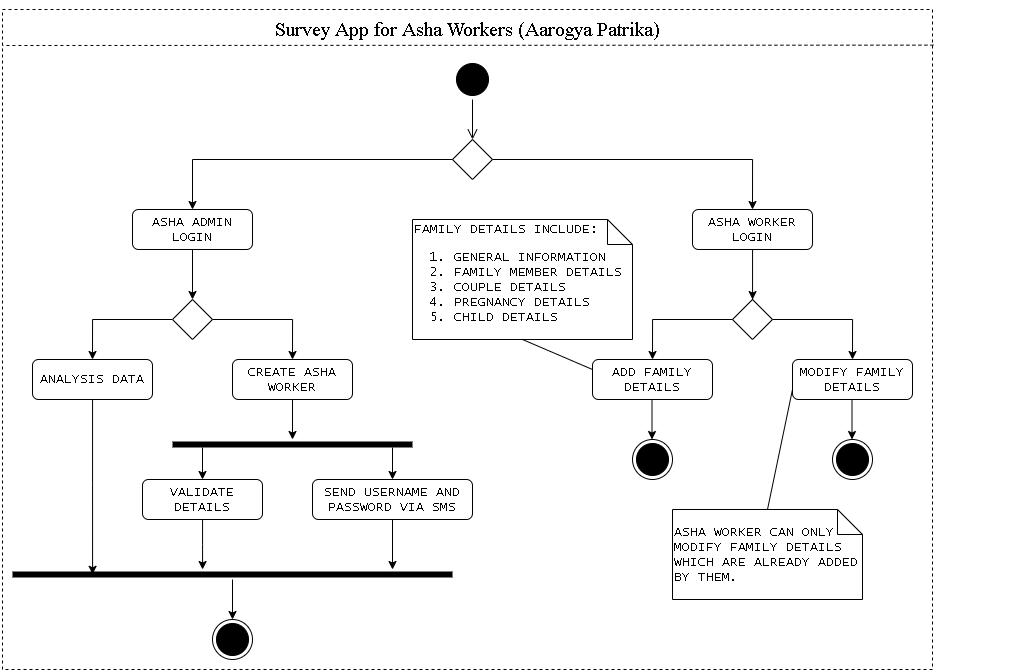

The diagram above was exported from draw.io. Its source (the exported page's mxGraphModel, read from the mxfile embedded in the PNG):
<mxGraphModel dx="2071" dy="1788" grid="1" gridSize="10" guides="1" tooltips="1" connect="1" arrows="1" fold="1" page="1" pageScale="1" pageWidth="850" pageHeight="1100" math="0" shadow="0">
  <root>
    <mxCell id="0" />
    <mxCell id="1" parent="0" />
    <mxCell id="ogB9_5NhqtZCBBzurjew-54" value="" style="rounded=0;whiteSpace=wrap;html=1;strokeColor=#000000;fontFamily=Lucida Console;fontSize=13;dashed=1;" vertex="1" parent="1">
      <mxGeometry x="-50" y="-50" width="930" height="660" as="geometry" />
    </mxCell>
    <mxCell id="ogB9_5NhqtZCBBzurjew-53" value="" style="group" vertex="1" connectable="0" parent="1">
      <mxGeometry x="-40" width="1020" height="600" as="geometry" />
    </mxCell>
    <mxCell id="ogB9_5NhqtZCBBzurjew-1" value="" style="ellipse;html=1;shape=startState;fillColor=#000000;fontFamily=Lucida Console;fontStyle=0;fontSize=13;" vertex="1" parent="ogB9_5NhqtZCBBzurjew-53">
      <mxGeometry x="440" width="40" height="40" as="geometry" />
    </mxCell>
    <mxCell id="ogB9_5NhqtZCBBzurjew-2" value="" style="edgeStyle=orthogonalEdgeStyle;html=1;verticalAlign=bottom;endArrow=open;endSize=8;fontFamily=Lucida Console;fontStyle=0;fontSize=13;" edge="1" source="ogB9_5NhqtZCBBzurjew-1" parent="ogB9_5NhqtZCBBzurjew-53">
      <mxGeometry relative="1" as="geometry">
        <mxPoint x="460" y="80" as="targetPoint" />
      </mxGeometry>
    </mxCell>
    <mxCell id="ogB9_5NhqtZCBBzurjew-3" value="" style="rhombus;whiteSpace=wrap;html=1;fontFamily=Lucida Console;fontStyle=0;fontSize=13;" vertex="1" parent="ogB9_5NhqtZCBBzurjew-53">
      <mxGeometry x="440" y="80" width="40" height="40" as="geometry" />
    </mxCell>
    <mxCell id="ogB9_5NhqtZCBBzurjew-4" value="" style="endArrow=classic;html=1;exitX=0;exitY=0.5;exitDx=0;exitDy=0;entryX=0.5;entryY=0;entryDx=0;entryDy=0;rounded=0;fontFamily=Lucida Console;fontStyle=0;fontSize=13;" edge="1" parent="ogB9_5NhqtZCBBzurjew-53" source="ogB9_5NhqtZCBBzurjew-3" target="ogB9_5NhqtZCBBzurjew-5">
      <mxGeometry width="50" height="50" relative="1" as="geometry">
        <mxPoint x="440" y="230" as="sourcePoint" />
        <mxPoint x="460" y="160" as="targetPoint" />
        <Array as="points">
          <mxPoint x="180" y="100" />
        </Array>
      </mxGeometry>
    </mxCell>
    <mxCell id="ogB9_5NhqtZCBBzurjew-5" value="ASHA ADMIN LOGIN" style="rounded=1;whiteSpace=wrap;html=1;fontFamily=Lucida Console;fontStyle=0;fontSize=13;" vertex="1" parent="ogB9_5NhqtZCBBzurjew-53">
      <mxGeometry x="120" y="150" width="120" height="40" as="geometry" />
    </mxCell>
    <mxCell id="ogB9_5NhqtZCBBzurjew-6" value="ANALYSIS DATA" style="rounded=1;whiteSpace=wrap;html=1;fontFamily=Lucida Console;fontStyle=0;fontSize=13;" vertex="1" parent="ogB9_5NhqtZCBBzurjew-53">
      <mxGeometry x="20" y="300" width="120" height="40" as="geometry" />
    </mxCell>
    <mxCell id="ogB9_5NhqtZCBBzurjew-10" style="edgeStyle=orthogonalEdgeStyle;rounded=0;orthogonalLoop=1;jettySize=auto;html=1;exitX=0;exitY=0.5;exitDx=0;exitDy=0;entryX=0.5;entryY=0;entryDx=0;entryDy=0;fontFamily=Lucida Console;fontStyle=0;fontSize=13;" edge="1" parent="ogB9_5NhqtZCBBzurjew-53" source="ogB9_5NhqtZCBBzurjew-7" target="ogB9_5NhqtZCBBzurjew-6">
      <mxGeometry relative="1" as="geometry" />
    </mxCell>
    <mxCell id="ogB9_5NhqtZCBBzurjew-7" value="" style="rhombus;whiteSpace=wrap;html=1;fontFamily=Lucida Console;fontStyle=0;fontSize=13;" vertex="1" parent="ogB9_5NhqtZCBBzurjew-53">
      <mxGeometry x="160" y="240" width="40" height="40" as="geometry" />
    </mxCell>
    <mxCell id="ogB9_5NhqtZCBBzurjew-9" style="edgeStyle=orthogonalEdgeStyle;rounded=0;orthogonalLoop=1;jettySize=auto;html=1;entryX=0.5;entryY=0;entryDx=0;entryDy=0;fontFamily=Lucida Console;fontStyle=0;fontSize=13;" edge="1" parent="ogB9_5NhqtZCBBzurjew-53" source="ogB9_5NhqtZCBBzurjew-5" target="ogB9_5NhqtZCBBzurjew-7">
      <mxGeometry relative="1" as="geometry" />
    </mxCell>
    <mxCell id="ogB9_5NhqtZCBBzurjew-12" style="edgeStyle=orthogonalEdgeStyle;rounded=0;orthogonalLoop=1;jettySize=auto;html=1;fontFamily=Lucida Console;fontStyle=0;fontSize=13;" edge="1" parent="ogB9_5NhqtZCBBzurjew-53" source="ogB9_5NhqtZCBBzurjew-8">
      <mxGeometry relative="1" as="geometry">
        <mxPoint x="280" y="380" as="targetPoint" />
      </mxGeometry>
    </mxCell>
    <mxCell id="ogB9_5NhqtZCBBzurjew-8" value="CREATE ASHA WORKER" style="rounded=1;whiteSpace=wrap;html=1;fontFamily=Lucida Console;fontStyle=0;fontSize=13;" vertex="1" parent="ogB9_5NhqtZCBBzurjew-53">
      <mxGeometry x="220" y="300" width="120" height="40" as="geometry" />
    </mxCell>
    <mxCell id="ogB9_5NhqtZCBBzurjew-11" style="edgeStyle=orthogonalEdgeStyle;rounded=0;orthogonalLoop=1;jettySize=auto;html=1;entryX=0.5;entryY=0;entryDx=0;entryDy=0;fontFamily=Lucida Console;fontStyle=0;fontSize=13;" edge="1" parent="ogB9_5NhqtZCBBzurjew-53" source="ogB9_5NhqtZCBBzurjew-7" target="ogB9_5NhqtZCBBzurjew-8">
      <mxGeometry relative="1" as="geometry" />
    </mxCell>
    <mxCell id="ogB9_5NhqtZCBBzurjew-14" value="" style="shape=line;html=1;strokeWidth=6;fontFamily=Lucida Console;fontStyle=0;fontSize=13;" vertex="1" parent="ogB9_5NhqtZCBBzurjew-53">
      <mxGeometry x="160" y="380" width="240" height="10" as="geometry" />
    </mxCell>
    <mxCell id="ogB9_5NhqtZCBBzurjew-16" value="VALIDATE DETAILS" style="rounded=1;whiteSpace=wrap;html=1;fontFamily=Lucida Console;fontStyle=0;fontSize=13;" vertex="1" parent="ogB9_5NhqtZCBBzurjew-53">
      <mxGeometry x="130" y="420" width="120" height="40" as="geometry" />
    </mxCell>
    <mxCell id="ogB9_5NhqtZCBBzurjew-28" style="edgeStyle=orthogonalEdgeStyle;rounded=0;orthogonalLoop=1;jettySize=auto;html=1;fontFamily=Lucida Console;fontStyle=0;fontSize=13;" edge="1" parent="ogB9_5NhqtZCBBzurjew-53" source="ogB9_5NhqtZCBBzurjew-17">
      <mxGeometry relative="1" as="geometry">
        <mxPoint x="380" y="510" as="targetPoint" />
      </mxGeometry>
    </mxCell>
    <mxCell id="ogB9_5NhqtZCBBzurjew-17" value="SEND USERNAME AND PASSWORD VIA SMS" style="rounded=1;whiteSpace=wrap;html=1;fontFamily=Lucida Console;fontStyle=0;fontSize=13;" vertex="1" parent="ogB9_5NhqtZCBBzurjew-53">
      <mxGeometry x="300" y="420" width="160" height="40" as="geometry" />
    </mxCell>
    <mxCell id="ogB9_5NhqtZCBBzurjew-18" value="" style="endArrow=classic;html=1;entryX=0.5;entryY=0;entryDx=0;entryDy=0;fontFamily=Lucida Console;fontStyle=0;fontSize=13;" edge="1" parent="ogB9_5NhqtZCBBzurjew-53" target="ogB9_5NhqtZCBBzurjew-16">
      <mxGeometry width="50" height="50" relative="1" as="geometry">
        <mxPoint x="190" y="388" as="sourcePoint" />
        <mxPoint x="490" y="260" as="targetPoint" />
      </mxGeometry>
    </mxCell>
    <mxCell id="ogB9_5NhqtZCBBzurjew-19" value="" style="endArrow=classic;html=1;entryX=0.5;entryY=0;entryDx=0;entryDy=0;fontFamily=Lucida Console;fontStyle=0;fontSize=13;" edge="1" parent="ogB9_5NhqtZCBBzurjew-53" target="ogB9_5NhqtZCBBzurjew-17">
      <mxGeometry width="50" height="50" relative="1" as="geometry">
        <mxPoint x="380" y="388" as="sourcePoint" />
        <mxPoint x="370.4" y="420" as="targetPoint" />
      </mxGeometry>
    </mxCell>
    <mxCell id="ogB9_5NhqtZCBBzurjew-20" value="" style="ellipse;html=1;shape=endState;fillColor=#000000;fontFamily=Lucida Console;fontStyle=0;fontSize=13;" vertex="1" parent="ogB9_5NhqtZCBBzurjew-53">
      <mxGeometry x="200" y="560" width="40" height="40" as="geometry" />
    </mxCell>
    <mxCell id="ogB9_5NhqtZCBBzurjew-29" style="edgeStyle=orthogonalEdgeStyle;rounded=0;orthogonalLoop=1;jettySize=auto;html=1;entryX=0.5;entryY=0;entryDx=0;entryDy=0;fontFamily=Lucida Console;fontStyle=0;fontSize=13;" edge="1" parent="ogB9_5NhqtZCBBzurjew-53" source="ogB9_5NhqtZCBBzurjew-21" target="ogB9_5NhqtZCBBzurjew-20">
      <mxGeometry relative="1" as="geometry">
        <mxPoint x="225" y="560" as="targetPoint" />
      </mxGeometry>
    </mxCell>
    <mxCell id="ogB9_5NhqtZCBBzurjew-21" value="" style="shape=line;html=1;strokeWidth=6;fontFamily=Lucida Console;fontStyle=0;fontSize=13;" vertex="1" parent="ogB9_5NhqtZCBBzurjew-53">
      <mxGeometry y="510" width="440" height="10" as="geometry" />
    </mxCell>
    <mxCell id="ogB9_5NhqtZCBBzurjew-32" style="edgeStyle=orthogonalEdgeStyle;rounded=0;orthogonalLoop=1;jettySize=auto;html=1;entryX=0.182;entryY=0.48;entryDx=0;entryDy=0;entryPerimeter=0;fontFamily=Lucida Console;fontStyle=0;fontSize=13;" edge="1" parent="ogB9_5NhqtZCBBzurjew-53" source="ogB9_5NhqtZCBBzurjew-6" target="ogB9_5NhqtZCBBzurjew-21">
      <mxGeometry relative="1" as="geometry" />
    </mxCell>
    <mxCell id="ogB9_5NhqtZCBBzurjew-31" style="edgeStyle=orthogonalEdgeStyle;rounded=0;orthogonalLoop=1;jettySize=auto;html=1;entryX=0.432;entryY=0;entryDx=0;entryDy=0;entryPerimeter=0;fontFamily=Lucida Console;fontStyle=0;fontSize=13;" edge="1" parent="ogB9_5NhqtZCBBzurjew-53" source="ogB9_5NhqtZCBBzurjew-16" target="ogB9_5NhqtZCBBzurjew-21">
      <mxGeometry relative="1" as="geometry" />
    </mxCell>
    <mxCell id="ogB9_5NhqtZCBBzurjew-35" value="ASHA WORKER LOGIN" style="rounded=1;whiteSpace=wrap;html=1;fontFamily=Lucida Console;fontStyle=0;fontSize=13;" vertex="1" parent="ogB9_5NhqtZCBBzurjew-53">
      <mxGeometry x="680" y="150" width="120" height="40" as="geometry" />
    </mxCell>
    <mxCell id="ogB9_5NhqtZCBBzurjew-36" style="edgeStyle=orthogonalEdgeStyle;rounded=0;orthogonalLoop=1;jettySize=auto;html=1;entryX=0.5;entryY=0;entryDx=0;entryDy=0;fontFamily=Lucida Console;fontStyle=0;fontSize=13;" edge="1" parent="ogB9_5NhqtZCBBzurjew-53" source="ogB9_5NhqtZCBBzurjew-3" target="ogB9_5NhqtZCBBzurjew-35">
      <mxGeometry relative="1" as="geometry" />
    </mxCell>
    <mxCell id="ogB9_5NhqtZCBBzurjew-37" value="" style="rhombus;whiteSpace=wrap;html=1;fontFamily=Lucida Console;fontStyle=0;fontSize=13;" vertex="1" parent="ogB9_5NhqtZCBBzurjew-53">
      <mxGeometry x="720" y="240" width="40" height="40" as="geometry" />
    </mxCell>
    <mxCell id="ogB9_5NhqtZCBBzurjew-38" value="" style="edgeStyle=orthogonalEdgeStyle;rounded=0;orthogonalLoop=1;jettySize=auto;html=1;fontFamily=Lucida Console;fontStyle=0;fontSize=13;" edge="1" parent="ogB9_5NhqtZCBBzurjew-53" source="ogB9_5NhqtZCBBzurjew-35" target="ogB9_5NhqtZCBBzurjew-37">
      <mxGeometry relative="1" as="geometry">
        <Array as="points">
          <mxPoint x="740" y="240" />
          <mxPoint x="740" y="240" />
        </Array>
      </mxGeometry>
    </mxCell>
    <mxCell id="ogB9_5NhqtZCBBzurjew-39" value="ADD FAMILY DETAILS" style="rounded=1;whiteSpace=wrap;html=1;fontFamily=Lucida Console;fontStyle=0;fontSize=13;" vertex="1" parent="ogB9_5NhqtZCBBzurjew-53">
      <mxGeometry x="580" y="300" width="120" height="40" as="geometry" />
    </mxCell>
    <mxCell id="ogB9_5NhqtZCBBzurjew-41" style="edgeStyle=orthogonalEdgeStyle;rounded=0;orthogonalLoop=1;jettySize=auto;html=1;entryX=0.5;entryY=0;entryDx=0;entryDy=0;fontFamily=Lucida Console;fontStyle=0;fontSize=13;" edge="1" parent="ogB9_5NhqtZCBBzurjew-53" source="ogB9_5NhqtZCBBzurjew-37" target="ogB9_5NhqtZCBBzurjew-39">
      <mxGeometry relative="1" as="geometry" />
    </mxCell>
    <mxCell id="ogB9_5NhqtZCBBzurjew-40" value="MODIFY FAMILY DETAILS" style="rounded=1;whiteSpace=wrap;html=1;fontFamily=Lucida Console;fontStyle=0;fontSize=13;" vertex="1" parent="ogB9_5NhqtZCBBzurjew-53">
      <mxGeometry x="780" y="300" width="120" height="40" as="geometry" />
    </mxCell>
    <mxCell id="ogB9_5NhqtZCBBzurjew-42" style="edgeStyle=orthogonalEdgeStyle;rounded=0;orthogonalLoop=1;jettySize=auto;html=1;entryX=0.5;entryY=0;entryDx=0;entryDy=0;fontFamily=Lucida Console;fontStyle=0;fontSize=13;" edge="1" parent="ogB9_5NhqtZCBBzurjew-53" source="ogB9_5NhqtZCBBzurjew-37" target="ogB9_5NhqtZCBBzurjew-40">
      <mxGeometry relative="1" as="geometry" />
    </mxCell>
    <mxCell id="ogB9_5NhqtZCBBzurjew-43" style="edgeStyle=orthogonalEdgeStyle;rounded=0;orthogonalLoop=1;jettySize=auto;html=1;entryX=0.5;entryY=0;entryDx=0;entryDy=0;fontFamily=Lucida Console;fontStyle=0;fontSize=13;" edge="1" parent="ogB9_5NhqtZCBBzurjew-53">
      <mxGeometry relative="1" as="geometry">
        <mxPoint x="639.5" y="380" as="targetPoint" />
        <mxPoint x="639.5" y="340" as="sourcePoint" />
      </mxGeometry>
    </mxCell>
    <mxCell id="ogB9_5NhqtZCBBzurjew-44" style="edgeStyle=orthogonalEdgeStyle;rounded=0;orthogonalLoop=1;jettySize=auto;html=1;entryX=0.5;entryY=0;entryDx=0;entryDy=0;fontFamily=Lucida Console;fontStyle=0;fontSize=13;" edge="1" parent="ogB9_5NhqtZCBBzurjew-53">
      <mxGeometry relative="1" as="geometry">
        <mxPoint x="839.5" y="380" as="targetPoint" />
        <mxPoint x="839.5" y="340" as="sourcePoint" />
      </mxGeometry>
    </mxCell>
    <mxCell id="ogB9_5NhqtZCBBzurjew-45" value="" style="ellipse;html=1;shape=endState;fillColor=#000000;fontFamily=Lucida Console;fontStyle=0;fontSize=13;" vertex="1" parent="ogB9_5NhqtZCBBzurjew-53">
      <mxGeometry x="620" y="380" width="40" height="40" as="geometry" />
    </mxCell>
    <mxCell id="ogB9_5NhqtZCBBzurjew-46" value="" style="ellipse;html=1;shape=endState;fillColor=#000000;fontFamily=Lucida Console;fontStyle=0;fontSize=13;" vertex="1" parent="ogB9_5NhqtZCBBzurjew-53">
      <mxGeometry x="820" y="380" width="40" height="40" as="geometry" />
    </mxCell>
    <mxCell id="ogB9_5NhqtZCBBzurjew-47" value="FAMILY DETAILS INCLUDE:&amp;nbsp;&lt;ol style=&quot;font-size: 13px&quot;&gt;&lt;li style=&quot;font-size: 13px&quot;&gt;GENERAL INFORMATION&lt;br style=&quot;font-size: 13px&quot;&gt;&lt;/li&gt;&lt;li style=&quot;font-size: 13px&quot;&gt;FAMILY MEMBER DETAILS&lt;br style=&quot;font-size: 13px&quot;&gt;&lt;/li&gt;&lt;li style=&quot;font-size: 13px&quot;&gt;COUPLE DETAILS&lt;br style=&quot;font-size: 13px&quot;&gt;&lt;/li&gt;&lt;li style=&quot;font-size: 13px&quot;&gt;PREGNANCY DETAILS&lt;br style=&quot;font-size: 13px&quot;&gt;&lt;/li&gt;&lt;li style=&quot;font-size: 13px&quot;&gt;CHILD DETAILS&lt;/li&gt;&lt;/ol&gt;" style="shape=note;size=25;whiteSpace=wrap;html=1;align=left;fontFamily=Lucida Console;fontStyle=0;fontSize=13;" vertex="1" parent="ogB9_5NhqtZCBBzurjew-53">
      <mxGeometry x="400" y="160" width="220" height="120" as="geometry" />
    </mxCell>
    <mxCell id="ogB9_5NhqtZCBBzurjew-50" value="" style="endArrow=none;html=1;entryX=0.5;entryY=1;entryDx=0;entryDy=0;entryPerimeter=0;exitX=0;exitY=0.25;exitDx=0;exitDy=0;fontFamily=Lucida Console;fontStyle=0;fontSize=13;" edge="1" parent="ogB9_5NhqtZCBBzurjew-53" source="ogB9_5NhqtZCBBzurjew-39" target="ogB9_5NhqtZCBBzurjew-47">
      <mxGeometry width="50" height="50" relative="1" as="geometry">
        <mxPoint x="490" y="390" as="sourcePoint" />
        <mxPoint x="540" y="340" as="targetPoint" />
      </mxGeometry>
    </mxCell>
    <mxCell id="ogB9_5NhqtZCBBzurjew-51" value="ASHA WORKER CAN ONLY MODIFY FAMILY DETAILS WHICH ARE ALREADY ADDED BY THEM." style="shape=note;size=25;whiteSpace=wrap;html=1;align=left;fontFamily=Lucida Console;fontStyle=0;fontSize=13;" vertex="1" parent="ogB9_5NhqtZCBBzurjew-53">
      <mxGeometry x="660" y="450" width="190" height="90" as="geometry" />
    </mxCell>
    <mxCell id="ogB9_5NhqtZCBBzurjew-52" value="" style="endArrow=none;html=1;entryX=0;entryY=0.75;entryDx=0;entryDy=0;exitX=0.5;exitY=0;exitDx=0;exitDy=0;exitPerimeter=0;fontFamily=Lucida Console;fontStyle=0;fontSize=13;" edge="1" parent="ogB9_5NhqtZCBBzurjew-53" source="ogB9_5NhqtZCBBzurjew-51" target="ogB9_5NhqtZCBBzurjew-40">
      <mxGeometry width="50" height="50" relative="1" as="geometry">
        <mxPoint x="590" y="320" as="sourcePoint" />
        <mxPoint x="535" y="290" as="targetPoint" />
      </mxGeometry>
    </mxCell>
    <mxCell id="ogB9_5NhqtZCBBzurjew-55" value="" style="endArrow=none;html=1;strokeColor=#000000;fontFamily=Lucida Console;fontSize=13;exitX=1.001;exitY=0.054;exitDx=0;exitDy=0;exitPerimeter=0;dashed=1;" edge="1" parent="1" source="ogB9_5NhqtZCBBzurjew-54">
      <mxGeometry width="50" height="50" relative="1" as="geometry">
        <mxPoint x="400" y="240" as="sourcePoint" />
        <mxPoint x="-50" y="-14" as="targetPoint" />
      </mxGeometry>
    </mxCell>
    <mxCell id="ogB9_5NhqtZCBBzurjew-56" value="&lt;h3&gt;&lt;font style=&quot;font-size: 20px ; font-weight: normal&quot;&gt;Survey App for Asha Workers (Aarogya Patrika)&lt;/font&gt;&lt;/h3&gt;" style="text;html=1;strokeColor=none;fillColor=none;align=center;verticalAlign=middle;whiteSpace=wrap;rounded=0;dashed=1;fontFamily=Times New Roman;fontSize=13;" vertex="1" parent="1">
      <mxGeometry x="181.25" y="-40" width="467.5" height="20" as="geometry" />
    </mxCell>
  </root>
</mxGraphModel>